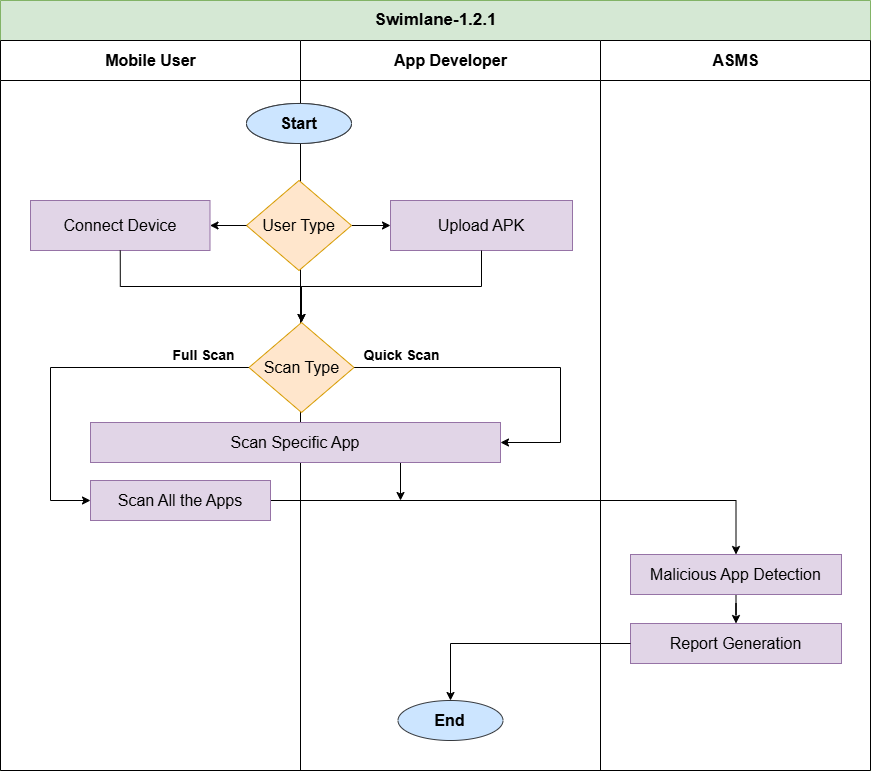

The diagram above was exported from draw.io. Its source (the exported page's mxGraphModel, read from the mxfile embedded in the PNG):
<mxGraphModel dx="1050" dy="2257" grid="1" gridSize="10" guides="1" tooltips="1" connect="1" arrows="1" fold="1" page="1" pageScale="1" pageWidth="1100" pageHeight="1700" math="0" shadow="0">
  <root>
    <mxCell id="0" />
    <mxCell id="1" parent="0" />
    <mxCell id="5wZfuDdgu5Wq1sojFTzt-1" value="&lt;font style=&quot;font-size: 17px;&quot;&gt;Swimlane-1.2.1&lt;/font&gt;" style="swimlane;childLayout=stackLayout;resizeParent=1;resizeParentMax=0;startSize=40;html=1;fillColor=#d5e8d4;strokeColor=#82b366;container=0;" parent="1" vertex="1">
      <mxGeometry x="190" y="-290" width="870" height="770" as="geometry" />
    </mxCell>
    <mxCell id="I6I--u4Ou6YhOGxtaU-s-29" style="edgeStyle=orthogonalEdgeStyle;rounded=0;orthogonalLoop=1;jettySize=auto;html=1;entryX=1;entryY=0.5;entryDx=0;entryDy=0;" parent="1" source="I6I--u4Ou6YhOGxtaU-s-22" target="I6I--u4Ou6YhOGxtaU-s-27" edge="1">
      <mxGeometry relative="1" as="geometry">
        <Array as="points">
          <mxPoint x="750" y="77" />
          <mxPoint x="750" y="152" />
        </Array>
      </mxGeometry>
    </mxCell>
    <mxCell id="5wZfuDdgu5Wq1sojFTzt-2" value="&lt;font style=&quot;font-size: 16px;&quot;&gt;Mobile User&lt;/font&gt;" style="swimlane;startSize=40;html=1;" parent="1" vertex="1">
      <mxGeometry x="190" y="-250" width="300" height="730" as="geometry" />
    </mxCell>
    <mxCell id="I6I--u4Ou6YhOGxtaU-s-33" value="&lt;b style=&quot;&quot;&gt;&lt;font style=&quot;font-size: 14px;&quot;&gt;Full Scan&lt;/font&gt;&lt;/b&gt;" style="text;html=1;align=center;verticalAlign=middle;resizable=0;points=[];autosize=1;strokeColor=none;fillColor=none;" parent="5wZfuDdgu5Wq1sojFTzt-2" vertex="1">
      <mxGeometry x="158.49999999999955" y="300" width="90" height="30" as="geometry" />
    </mxCell>
    <mxCell id="hbvAIsKhMbOs0bW4Qnbh-2" value="&lt;font style=&quot;font-size: 16px;&quot;&gt;Connect Device&lt;/font&gt;" style="rounded=0;whiteSpace=wrap;html=1;fillColor=#e1d5e7;strokeColor=#9673a6;" parent="5wZfuDdgu5Wq1sojFTzt-2" vertex="1">
      <mxGeometry x="30" y="160" width="179.5" height="50" as="geometry" />
    </mxCell>
    <mxCell id="5wZfuDdgu5Wq1sojFTzt-4" value="&lt;font style=&quot;font-size: 16px;&quot;&gt;App Developer&lt;/font&gt;" style="swimlane;startSize=40;html=1;container=0;" parent="1" vertex="1">
      <mxGeometry x="490" y="-250" width="300" height="730" as="geometry" />
    </mxCell>
    <mxCell id="3FcG2Be4jtpIELwERzMK-2" value="&lt;font style=&quot;font-size: 16px;&quot;&gt;&lt;b&gt;Start&lt;/b&gt;&lt;/font&gt;" style="ellipse;whiteSpace=wrap;html=1;fillColor=#cce5ff;strokeColor=#36393d;" parent="5wZfuDdgu5Wq1sojFTzt-4" vertex="1">
      <mxGeometry x="-54.000000000000455" y="63" width="105" height="40" as="geometry" />
    </mxCell>
    <mxCell id="I6I--u4Ou6YhOGxtaU-s-28" style="edgeStyle=orthogonalEdgeStyle;rounded=0;orthogonalLoop=1;jettySize=auto;html=1;entryX=0;entryY=0.5;entryDx=0;entryDy=0;" parent="1" source="I6I--u4Ou6YhOGxtaU-s-22" target="3FcG2Be4jtpIELwERzMK-31" edge="1">
      <mxGeometry relative="1" as="geometry">
        <Array as="points">
          <mxPoint x="240" y="77" />
          <mxPoint x="240" y="210" />
        </Array>
      </mxGeometry>
    </mxCell>
    <mxCell id="wcvZQyOaOClr3AaN4ubS-10" value="&lt;font style=&quot;font-size: 16px;&quot;&gt;App Developer&lt;/font&gt;" style="swimlane;startSize=40;html=1;container=0;" parent="1" vertex="1">
      <mxGeometry x="490" y="-250" width="300" height="730" as="geometry" />
    </mxCell>
    <mxCell id="wcvZQyOaOClr3AaN4ubS-13" value="&lt;font style=&quot;font-size: 16px;&quot;&gt;&lt;b&gt;Start&lt;/b&gt;&lt;/font&gt;" style="ellipse;whiteSpace=wrap;html=1;fillColor=#cce5ff;strokeColor=#36393d;" parent="wcvZQyOaOClr3AaN4ubS-10" vertex="1">
      <mxGeometry x="-54.000000000000455" y="63" width="105" height="40" as="geometry" />
    </mxCell>
    <mxCell id="I6I--u4Ou6YhOGxtaU-s-34" value="&lt;b style=&quot;&quot;&gt;&lt;font style=&quot;font-size: 14px;&quot;&gt;Quick Scan&lt;/font&gt;&lt;/b&gt;" style="text;html=1;align=center;verticalAlign=middle;resizable=0;points=[];autosize=1;strokeColor=none;fillColor=none;" parent="wcvZQyOaOClr3AaN4ubS-10" vertex="1">
      <mxGeometry x="50.999999999999545" y="300" width="100" height="30" as="geometry" />
    </mxCell>
    <mxCell id="wcvZQyOaOClr3AaN4ubS-39" value="&lt;font style=&quot;font-size: 16px;&quot;&gt;&lt;b&gt;End&lt;/b&gt;&lt;/font&gt;" style="ellipse;whiteSpace=wrap;html=1;fillColor=#cce5ff;strokeColor=#36393d;" parent="wcvZQyOaOClr3AaN4ubS-10" vertex="1">
      <mxGeometry x="97.49999999999955" y="660" width="105" height="40" as="geometry" />
    </mxCell>
    <mxCell id="hbvAIsKhMbOs0bW4Qnbh-5" style="edgeStyle=orthogonalEdgeStyle;rounded=0;orthogonalLoop=1;jettySize=auto;html=1;exitX=1;exitY=0.5;exitDx=0;exitDy=0;" parent="wcvZQyOaOClr3AaN4ubS-10" source="hbvAIsKhMbOs0bW4Qnbh-4" target="hbvAIsKhMbOs0bW4Qnbh-1" edge="1">
      <mxGeometry relative="1" as="geometry" />
    </mxCell>
    <mxCell id="hbvAIsKhMbOs0bW4Qnbh-4" value="&lt;font style=&quot;font-size: 16px;&quot;&gt;User Type&lt;/font&gt;" style="rhombus;whiteSpace=wrap;html=1;fillColor=#ffe6cc;strokeColor=#d79b00;" parent="wcvZQyOaOClr3AaN4ubS-10" vertex="1">
      <mxGeometry x="-54" y="140" width="105" height="90" as="geometry" />
    </mxCell>
    <mxCell id="hbvAIsKhMbOs0bW4Qnbh-1" value="&lt;font style=&quot;font-size: 16px;&quot;&gt;Upload APK&lt;/font&gt;" style="rounded=0;whiteSpace=wrap;html=1;fillColor=#e1d5e7;strokeColor=#9673a6;" parent="wcvZQyOaOClr3AaN4ubS-10" vertex="1">
      <mxGeometry x="90" y="160" width="182" height="50" as="geometry" />
    </mxCell>
    <mxCell id="wcvZQyOaOClr3AaN4ubS-18" value="&lt;font style=&quot;font-size: 16px;&quot;&gt;ASMS&lt;/font&gt;" style="swimlane;startSize=40;html=1;container=0;" parent="1" vertex="1">
      <mxGeometry x="790" y="-250" width="270" height="730" as="geometry" />
    </mxCell>
    <mxCell id="wcvZQyOaOClr3AaN4ubS-19" style="edgeStyle=orthogonalEdgeStyle;rounded=0;orthogonalLoop=1;jettySize=auto;html=1;entryX=0;entryY=0.5;entryDx=0;entryDy=0;" parent="wcvZQyOaOClr3AaN4ubS-18" edge="1">
      <mxGeometry relative="1" as="geometry">
        <Array as="points">
          <mxPoint x="-120" y="83" />
          <mxPoint x="-120" y="151" />
        </Array>
        <mxPoint x="-92.5" y="151" as="targetPoint" />
      </mxGeometry>
    </mxCell>
    <mxCell id="wcvZQyOaOClr3AaN4ubS-42" style="edgeStyle=orthogonalEdgeStyle;rounded=0;orthogonalLoop=1;jettySize=auto;html=1;entryX=0.5;entryY=0;entryDx=0;entryDy=0;" parent="wcvZQyOaOClr3AaN4ubS-18" source="wcvZQyOaOClr3AaN4ubS-8" target="wcvZQyOaOClr3AaN4ubS-41" edge="1">
      <mxGeometry relative="1" as="geometry" />
    </mxCell>
    <mxCell id="wcvZQyOaOClr3AaN4ubS-8" value="&lt;font style=&quot;font-size: 16px;&quot;&gt;Malicious App Detection&lt;/font&gt;" style="rounded=0;whiteSpace=wrap;html=1;fillColor=#e1d5e7;strokeColor=#9673a6;" parent="wcvZQyOaOClr3AaN4ubS-18" vertex="1">
      <mxGeometry x="30" y="514" width="211" height="40" as="geometry" />
    </mxCell>
    <mxCell id="wcvZQyOaOClr3AaN4ubS-41" value="&lt;font style=&quot;font-size: 16px;&quot;&gt;Report Generation&lt;/font&gt;" style="rounded=0;whiteSpace=wrap;html=1;fillColor=#e1d5e7;strokeColor=#9673a6;" parent="wcvZQyOaOClr3AaN4ubS-18" vertex="1">
      <mxGeometry x="30" y="583" width="211" height="40" as="geometry" />
    </mxCell>
    <mxCell id="wcvZQyOaOClr3AaN4ubS-27" style="edgeStyle=orthogonalEdgeStyle;rounded=0;orthogonalLoop=1;jettySize=auto;html=1;" parent="1" source="3FcG2Be4jtpIELwERzMK-31" target="wcvZQyOaOClr3AaN4ubS-8" edge="1">
      <mxGeometry relative="1" as="geometry">
        <mxPoint x="925.5" y="240" as="targetPoint" />
      </mxGeometry>
    </mxCell>
    <mxCell id="3FcG2Be4jtpIELwERzMK-31" value="&lt;font style=&quot;font-size: 16px;&quot;&gt;Scan All the Apps&lt;/font&gt;" style="rounded=0;whiteSpace=wrap;html=1;fillColor=#e1d5e7;strokeColor=#9673a6;" parent="1" vertex="1">
      <mxGeometry x="280" y="190" width="180" height="40" as="geometry" />
    </mxCell>
    <mxCell id="wcvZQyOaOClr3AaN4ubS-28" style="edgeStyle=orthogonalEdgeStyle;rounded=0;orthogonalLoop=1;jettySize=auto;html=1;exitX=0.75;exitY=1;exitDx=0;exitDy=0;" parent="1" source="I6I--u4Ou6YhOGxtaU-s-27" edge="1">
      <mxGeometry relative="1" as="geometry">
        <mxPoint x="590" y="210" as="targetPoint" />
      </mxGeometry>
    </mxCell>
    <mxCell id="I6I--u4Ou6YhOGxtaU-s-27" value="&lt;font style=&quot;font-size: 16px;&quot;&gt;Scan Specific App&lt;/font&gt;" style="rounded=0;whiteSpace=wrap;html=1;fillColor=#e1d5e7;strokeColor=#9673a6;" parent="1" vertex="1">
      <mxGeometry x="280" y="132" width="410" height="40" as="geometry" />
    </mxCell>
    <mxCell id="I6I--u4Ou6YhOGxtaU-s-22" value="&lt;font style=&quot;font-size: 16px;&quot;&gt;Scan Type&lt;/font&gt;" style="rhombus;whiteSpace=wrap;html=1;fillColor=#ffe6cc;strokeColor=#d79b00;" parent="1" vertex="1">
      <mxGeometry x="438.5" y="32" width="105" height="90" as="geometry" />
    </mxCell>
    <mxCell id="wcvZQyOaOClr3AaN4ubS-40" style="edgeStyle=orthogonalEdgeStyle;rounded=0;orthogonalLoop=1;jettySize=auto;html=1;entryX=0.5;entryY=0;entryDx=0;entryDy=0;exitX=0;exitY=0.5;exitDx=0;exitDy=0;" parent="1" source="wcvZQyOaOClr3AaN4ubS-41" target="wcvZQyOaOClr3AaN4ubS-39" edge="1">
      <mxGeometry relative="1" as="geometry" />
    </mxCell>
    <mxCell id="hbvAIsKhMbOs0bW4Qnbh-6" style="edgeStyle=orthogonalEdgeStyle;rounded=0;orthogonalLoop=1;jettySize=auto;html=1;exitX=0;exitY=0.5;exitDx=0;exitDy=0;" parent="1" source="hbvAIsKhMbOs0bW4Qnbh-4" target="hbvAIsKhMbOs0bW4Qnbh-2" edge="1">
      <mxGeometry relative="1" as="geometry" />
    </mxCell>
    <mxCell id="hbvAIsKhMbOs0bW4Qnbh-8" style="edgeStyle=orthogonalEdgeStyle;rounded=0;orthogonalLoop=1;jettySize=auto;html=1;exitX=0.5;exitY=1;exitDx=0;exitDy=0;" parent="1" source="hbvAIsKhMbOs0bW4Qnbh-2" target="I6I--u4Ou6YhOGxtaU-s-22" edge="1">
      <mxGeometry relative="1" as="geometry" />
    </mxCell>
    <mxCell id="hbvAIsKhMbOs0bW4Qnbh-11" style="edgeStyle=orthogonalEdgeStyle;rounded=0;orthogonalLoop=1;jettySize=auto;html=1;exitX=0.5;exitY=1;exitDx=0;exitDy=0;entryX=0.5;entryY=0;entryDx=0;entryDy=0;" parent="1" source="hbvAIsKhMbOs0bW4Qnbh-1" target="I6I--u4Ou6YhOGxtaU-s-22" edge="1">
      <mxGeometry relative="1" as="geometry" />
    </mxCell>
  </root>
</mxGraphModel>